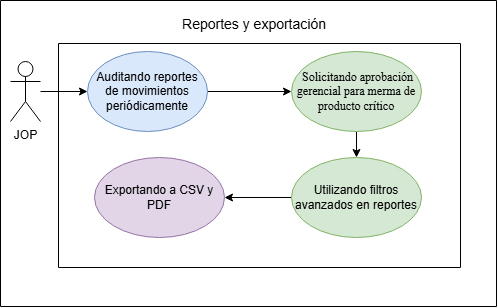

The diagram above was exported from draw.io. Its source (the exported page's mxGraphModel, read from the mxfile embedded in the PNG):
<mxGraphModel dx="1014" dy="597" grid="0" gridSize="10" guides="1" tooltips="1" connect="1" arrows="1" fold="1" page="1" pageScale="1" pageWidth="827" pageHeight="1169" math="0" shadow="0">
  <root>
    <mxCell id="0" />
    <mxCell id="1" parent="0" />
    <mxCell id="-rSmHoV0b_mm-tehqPS3-1" parent="1" style="swimlane;startSize=0;" value="" vertex="1">
      <mxGeometry height="224" width="402" x="258" y="431" as="geometry">
        <mxRectangle height="44" width="50" x="258" y="412" as="alternateBounds" />
      </mxGeometry>
    </mxCell>
    <mxCell id="-rSmHoV0b_mm-tehqPS3-2" parent="1" style="swimlane;startSize=0;" value="" vertex="1">
      <mxGeometry height="306" width="496" x="200" y="388" as="geometry">
        <mxRectangle height="44" width="50" x="200" y="351" as="alternateBounds" />
      </mxGeometry>
    </mxCell>
    <mxCell id="t10ZgxzqFsQRRy7DNsAE-3" edge="1" parent="-rSmHoV0b_mm-tehqPS3-2" source="-rSmHoV0b_mm-tehqPS3-5" style="edgeStyle=orthogonalEdgeStyle;rounded=0;orthogonalLoop=1;jettySize=auto;html=1;" target="t10ZgxzqFsQRRy7DNsAE-2" value="">
      <mxGeometry relative="1" as="geometry" />
    </mxCell>
    <mxCell id="-rSmHoV0b_mm-tehqPS3-5" parent="-rSmHoV0b_mm-tehqPS3-2" style="ellipse;whiteSpace=wrap;html=1;fillColor=#dae8fc;strokeColor=#6c8ebf;" value="Auditando reportes de movimientos periódicamente" vertex="1">
      <mxGeometry height="80" width="120" x="87" y="51" as="geometry" />
    </mxCell>
    <mxCell id="-rSmHoV0b_mm-tehqPS3-6" edge="1" parent="-rSmHoV0b_mm-tehqPS3-2" source="-rSmHoV0b_mm-tehqPS3-7" style="edgeStyle=orthogonalEdgeStyle;rounded=0;orthogonalLoop=1;jettySize=auto;html=1;" target="-rSmHoV0b_mm-tehqPS3-5">
      <mxGeometry relative="1" as="geometry" />
    </mxCell>
    <mxCell id="-rSmHoV0b_mm-tehqPS3-7" parent="-rSmHoV0b_mm-tehqPS3-2" style="shape=umlActor;verticalLabelPosition=bottom;verticalAlign=top;html=1;outlineConnect=0;" value="JOP" vertex="1">
      <mxGeometry height="60" width="30" x="10" y="61" as="geometry" />
    </mxCell>
    <mxCell id="-rSmHoV0b_mm-tehqPS3-10" edge="1" parent="-rSmHoV0b_mm-tehqPS3-2" source="-rSmHoV0b_mm-tehqPS3-8" style="rounded=0;orthogonalLoop=1;jettySize=auto;html=1;" target="-rSmHoV0b_mm-tehqPS3-9">
      <mxGeometry relative="1" as="geometry" />
    </mxCell>
    <mxCell id="-rSmHoV0b_mm-tehqPS3-8" parent="-rSmHoV0b_mm-tehqPS3-2" style="ellipse;whiteSpace=wrap;html=1;fillColor=#d5e8d4;strokeColor=#82b366;" value="Utilizando filtros avanzados en reportes" vertex="1">
      <mxGeometry height="80" width="130" x="291" y="157" as="geometry" />
    </mxCell>
    <mxCell id="-rSmHoV0b_mm-tehqPS3-9" parent="-rSmHoV0b_mm-tehqPS3-2" style="ellipse;whiteSpace=wrap;html=1;fillColor=#e1d5e7;strokeColor=#9673a6;" value="&lt;div&gt;&lt;span style=&quot;background-color: transparent; color: light-dark(#000000, var(--ge-light-color, #ffffff));&quot;&gt;Exportando a CSV y PDF&lt;/span&gt;&lt;/div&gt;" vertex="1">
      <mxGeometry height="80" width="130" x="94" y="157" as="geometry" />
    </mxCell>
    <mxCell id="-rSmHoV0b_mm-tehqPS3-3" parent="-rSmHoV0b_mm-tehqPS3-2" style="text;html=1;whiteSpace=wrap;align=center;verticalAlign=middle;rounded=0;" value="&lt;font style=&quot;font-size: 14px;&quot;&gt;Reportes y exportación&lt;/font&gt;" vertex="1">
      <mxGeometry height="30" width="190" x="159" y="9" as="geometry" />
    </mxCell>
    <mxCell id="t10ZgxzqFsQRRy7DNsAE-4" edge="1" parent="-rSmHoV0b_mm-tehqPS3-2" source="t10ZgxzqFsQRRy7DNsAE-2" style="edgeStyle=orthogonalEdgeStyle;rounded=0;orthogonalLoop=1;jettySize=auto;html=1;" target="-rSmHoV0b_mm-tehqPS3-8" value="">
      <mxGeometry relative="1" as="geometry" />
    </mxCell>
    <mxCell id="t10ZgxzqFsQRRy7DNsAE-2" parent="-rSmHoV0b_mm-tehqPS3-2" style="ellipse;whiteSpace=wrap;html=1;fillColor=#d5e8d4;strokeColor=#82b366;" value="&lt;span style=&quot;font-family: &amp;quot;Times New Roman&amp;quot;, serif; white-space: pre-wrap; color: rgb(0, 0, 0);&quot;&gt; Solicitando aprobación gerencial para merma de producto crítico&lt;/span&gt;" vertex="1">
      <mxGeometry height="80" width="130" x="291" y="51" as="geometry" />
    </mxCell>
  </root>
</mxGraphModel>